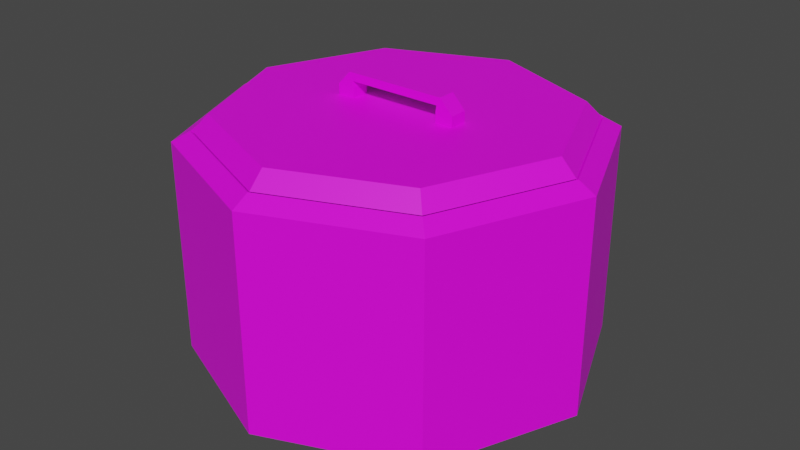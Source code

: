 # Source: sugarjar.blend  (saved by Blender 2.82.7; exported with 4.5.12 LTS)
import bpy
from mathutils import Matrix  # noqa: F401  (used for matrix-valued properties, if any)

bpy.ops.wm.read_factory_settings(use_empty=True)
scene = bpy.context.scene
scene.name = 'Scene'

# ---- collections
col_collection = bpy.data.collections.new('Collection'); scene.collection.children.link(col_collection)

# ---- images (referenced by path relative to the original .blend; pixels are not part of the script)
import os
ASSET_DIR = os.environ.get("B2B_ASSET_DIR", "")  # directory of the original .blend (textures are referenced by path, not embedded)
HERE = os.path.dirname(os.path.abspath(__file__))  # packed textures are extracted next to this script under _unpacked/

def load_image(name, relpath, width, height, colorspace="sRGB"):
    """Load a texture the original file referenced (path relative to the .blend, or extracted next to this script)."""
    p = next((c for c in (os.path.join(HERE, relpath), os.path.join(ASSET_DIR, relpath)) if relpath and os.path.exists(c)), "")
    if p:
        img = bpy.data.images.load(p, check_existing=True)
        img.name = name
    else:  # same state as the original file: an image datablock whose file is absent (Cycles renders it pink)
        img = bpy.data.images.new(name, width, height)
        img.source = "FILE"
        img.filepath = "//" + (relpath or name)
    img.colorspace_settings.name = colorspace
    return img
img_sugarjar = load_image('SugarJar', 'SugarJar.png', 1024, 1024, 'sRGB')

# ---- materials (node trees are filled in below, after node groups)
mat_sugarjar = bpy.data.materials.new('SugarJar')
mat_sugarjar.use_transparent_shadow = False
mat_contents = bpy.data.materials.new('Contents')
mat_contents.use_transparent_shadow = False

# ---- material node trees
mat_sugarjar.use_nodes = True; mat_sugarjar.node_tree.nodes.clear()
_N = mat_sugarjar.node_tree.nodes; _L = mat_sugarjar.node_tree.links
n0 = _N.new('ShaderNodeOutputMaterial'); n0.name = 'Material Output'; n0.location = (300, 300)
n1 = _N.new('ShaderNodeBsdfPrincipled'); n1.name = 'Principled BSDF'; n1.location = (10, 300)
n1.distribution = 'GGX'
n1.subsurface_method = 'BURLEY'
n1.inputs[3].default_value = 1.45
n1.inputs[27].default_value = (0.0, 0.0, 0.0, 1.0)
n1.inputs[28].default_value = 1.0
n2 = _N.new('ShaderNodeTexImage'); n2.name = 'Image Texture'; n2.location = (-280, 280)
n2.image = img_sugarjar
_L.new(n1.outputs[0], n0.inputs[0])
_L.new(n2.outputs[0], n1.inputs[0])
n0.is_active_output = True
mat_contents.use_nodes = True; mat_contents.node_tree.nodes.clear()
_N = mat_contents.node_tree.nodes; _L = mat_contents.node_tree.links
n0 = _N.new('ShaderNodeOutputMaterial'); n0.name = 'Material Output'; n0.location = (300, 300)
n1 = _N.new('ShaderNodeBsdfPrincipled'); n1.name = 'Principled BSDF'; n1.location = (10, 300)
n1.distribution = 'GGX'
n1.subsurface_method = 'BURLEY'
n1.inputs[3].default_value = 1.45
n1.inputs[27].default_value = (0.0, 0.0, 0.0, 1.0)
n1.inputs[28].default_value = 1.0
_L.new(n1.outputs[0], n0.inputs[0])
n0.is_active_output = True

# ---- world
world_world = bpy.data.worlds.new('World'); scene.world = world_world
world_world.use_nodes = True; world_world.node_tree.nodes.clear()
_N = world_world.node_tree.nodes; _L = world_world.node_tree.links
n0 = _N.new('ShaderNodeOutputWorld'); n0.name = 'World Output'; n0.location = (300, 300)
n1 = _N.new('ShaderNodeBackground'); n1.name = 'Background'; n1.location = (10, 300)
n1.inputs[0].default_value = (0.05088, 0.05088, 0.05088, 1.0)
_L.new(n1.outputs[0], n0.inputs[0])
n0.is_active_output = True
world_world.color = (0.05088, 0.05088, 0.05088)
world_world.use_sun_shadow = False
world_world.sun_shadow_jitter_overblur = 0.0

# ---- meshes
me_circle = bpy.data.meshes.new('Circle')
me_circle.from_pydata([(1.33e-08, 0.1644, 0.0), (-0.1163, 0.1163, 0.0), (-0.1644, -3.782e-09, 0.0), (-0.1163, -0.1163, 0.0), (2.767e-08, -0.1644, 0.0), (0.1163, -0.1163, 0.0), (0.1644, 5.366e-09, 0.0), (0.1163, 0.1163, 0.0), (1.117e-08, 7.919e-10, 0.0), (1.134e-08, 0.2249, 0.02137), (-0.1591, 0.1591, 0.02137), (-0.2249, -5.511e-09, 0.02137), (-0.1591, -0.1591, 0.02137), (3.1e-08, -0.2249, 0.02137), (0.1591, -0.1591, 0.02137), (0.2249, 7.004e-09, 0.02137), (0.1591, 0.1591, 0.02137), (1.173e-08, 0.2055, 0.2693), (1.134e-08, 0.2249, 0.2584), (-0.1591, 0.1591, 0.2584), (-0.2249, -5.511e-09, 0.2584), (-0.1591, -0.1591, 0.2584), (3.1e-08, -0.2249, 0.2584), (0.1591, -0.1591, 0.2584), (0.2249, 7.004e-09, 0.2584), (0.1591, 0.1591, 0.2584), (1.188e-08, 0.1927, 0.2591), (-0.1453, 0.1453, 0.2693), (-0.2055, -4.743e-09, 0.2693), (-0.1453, -0.1453, 0.2693), (2.969e-08, -0.2055, 0.2693), (0.1453, -0.1453, 0.2693), (0.2055, 6.692e-09, 0.2693), (0.1453, 0.1453, 0.2693), (1.237e-08, 0.1549, 0.2206), (-0.1362, 0.1362, 0.2591), (-0.1927, -4.335e-09, 0.2591), (-0.1362, -0.1362, 0.2591), (2.873e-08, -0.1927, 0.2591), (0.1362, -0.1362, 0.2591), (0.1927, 6.384e-09, 0.2591), (0.1362, 0.1362, 0.2591), (-0.1095, 0.1095, 0.2206), (-0.1549, -2.708e-09, 0.2206), (-0.1095, -0.1095, 0.2206), (2.573e-08, -0.1549, 0.2206), (0.1095, -0.1095, 0.2206), (0.1549, 6.302e-09, 0.2206), (0.1095, 0.1095, 0.2206), (1.024e-08, 1.725e-09, 0.2206), (-0.1362, 0.1362, 0.1979), (1.188e-08, 0.1927, 0.1979), (-0.1927, -4.335e-09, 0.1979), (-0.1362, -0.1362, 0.1979), (2.873e-08, -0.1927, 0.1979), (0.1362, -0.1362, 0.1979), (0.1927, 6.384e-09, 0.1979), (0.1362, 0.1362, 0.1979)], [], [(0, 8, 2, 1), (6, 8, 0, 7), (5, 4, 8, 6), (2, 8, 4, 3), (11, 20, 19, 10), (13, 22, 21, 12), (15, 24, 23, 14), (9, 18, 25, 16), (7, 16, 15, 6), (5, 14, 13, 4), (3, 12, 11, 2), (1, 10, 9, 0), (0, 9, 16, 7), (6, 15, 14, 5), (4, 13, 12, 3), (2, 11, 10, 1), (22, 30, 29, 21), (24, 32, 31, 23), (18, 17, 33, 25), (19, 27, 17, 18), (16, 25, 24, 15), (14, 23, 22, 13), (12, 21, 20, 11), (10, 19, 18, 9), (27, 35, 26, 17), (29, 37, 36, 28), (31, 39, 38, 30), (33, 41, 40, 32), (20, 28, 27, 19), (25, 33, 32, 24), (23, 31, 30, 22), (21, 29, 28, 20), (37, 53, 52, 36), (39, 55, 54, 38), (41, 57, 56, 40), (36, 52, 50, 35), (17, 26, 41, 33), (32, 40, 39, 31), (30, 38, 37, 29), (28, 36, 35, 27), (34, 42, 43, 49), (47, 48, 34, 49), (46, 47, 49, 45), (43, 44, 45, 49), (35, 50, 51, 26), (26, 51, 57, 41), (40, 56, 55, 39), (38, 54, 53, 37), (34, 51, 50, 42), (42, 50, 52, 43), (43, 52, 53, 44), (44, 53, 54, 45), (45, 54, 55, 46), (46, 55, 56, 47), (47, 56, 57, 48), (48, 57, 51, 34)])
me_circle.polygons.foreach_set('material_index', [0, 0, 0, 0, 0, 0, 0, 0, 0, 0, 0, 0, 0, 0, 0, 0, 0, 0, 0, 0, 0, 0, 0, 0, 0, 0, 0, 0, 0, 0, 0, 0, 0, 0, 0, 0, 0, 0, 0, 0, 1, 1, 1, 1, 0, 0, 0, 0, 1, 1, 1, 1, 1, 1, 1, 1])
_uv = me_circle.uv_layers.new(name='UVMap')
_uv.uv.foreach_set('vector', [0.06442, 0.1086, 0.1752, 0.1507, 0.221, 0.04919, 0.1293, 0.04919, 0.1293, 0.2521, 0.1752, 0.1507, 0.06442, 0.1086, 0.06442, 0.1927, 0.221, 0.2521, 0.2859, 0.1927, 0.1752, 0.1507, 0.1293, 0.2521, 0.221, 0.04919, 0.1752, 0.1507, 0.2859, 0.1927, 0.2859, 0.1086, 0.9357, 0.4335, 0.6864, 0.4335, 0.6864, 0.5995, 0.9357, 0.5995, 0.9357, 0.7168, 0.6864, 0.7168, 0.6864, 0.8827, 0.9357, 0.8827, 0.6864, 0.7168, 0.4371, 0.7168, 0.4371, 0.5509, 0.6864, 0.5509, 0.0, 0.7436, 0.0, 0.972, 0.1811, 0.972, 0.1811, 0.7436, 0.06442, 0.1927, 0.02365, 0.2082, 0.1124, 0.2895, 0.1293, 0.2521, 0.221, 0.2521, 0.2379, 0.2895, 0.3267, 0.2082, 0.2859, 0.1927, 0.2859, 0.1086, 0.3267, 0.09316, 0.2379, 0.01183, 0.221, 0.04919, 0.1293, 0.04919, 0.1124, 0.01183, 0.02365, 0.09316, 0.06442, 0.1086, 0.06442, 0.1086, 0.02365, 0.09316, 0.02365, 0.2082, 0.06442, 0.1927, 0.1293, 0.2521, 0.1124, 0.2895, 0.2379, 0.2895, 0.221, 0.2521, 0.2859, 0.1927, 0.3267, 0.2082, 0.3267, 0.09316, 0.2859, 0.1086, 0.221, 0.04919, 0.2379, 0.01183, 0.1124, 0.01183, 0.1293, 0.04919, 0.5838, 0.3624, 0.5838, 0.3485, 0.4702, 0.3054, 0.4595, 0.3152, 0.5838, 0.2013, 0.599, 0.2013, 0.6461, 0.09715, 0.6353, 0.08732, 0.7597, 0.3624, 0.7597, 0.3485, 0.6461, 0.3054, 0.6353, 0.3152, 0.4595, 0.08732, 0.4702, 0.09715, 0.5838, 0.05402, 0.5838, 0.04012, 0.6864, 0.8341, 0.4371, 0.8341, 0.4371, 0.7168, 0.6864, 0.7168, 0.6864, 0.5509, 0.4371, 0.5509, 0.4371, 0.4335, 0.6864, 0.4335, 0.9357, 0.8827, 0.6864, 0.8827, 0.6864, 1.0, 0.9357, 1.0, 0.9357, 0.5995, 0.6864, 0.5995, 0.6864, 0.7168, 0.9357, 0.7168, 0.4702, 0.09715, 0.4773, 0.1037, 0.5838, 0.06324, 0.5838, 0.05402, 0.4702, 0.3054, 0.4773, 0.2989, 0.4332, 0.2013, 0.4231, 0.2013, 0.6461, 0.09715, 0.6532, 0.1037, 0.7597, 0.06324, 0.7597, 0.05402, 0.6461, 0.3054, 0.6532, 0.2989, 0.6091, 0.2013, 0.599, 0.2013, 0.4079, 0.2013, 0.4231, 0.2013, 0.4702, 0.09715, 0.4595, 0.08732, 0.6353, 0.3152, 0.6461, 0.3054, 0.599, 0.2013, 0.5838, 0.2013, 0.6353, 0.08732, 0.6461, 0.09715, 0.7597, 0.05402, 0.7597, 0.04012, 0.4595, 0.3152, 0.4702, 0.3054, 0.4231, 0.2013, 0.4079, 0.2013, 0.9357, 0.534, 1.0, 0.534, 1.0, 0.4335, 0.9357, 0.4335, 0.9103, 0.1005, 0.9746, 0.1005, 0.9746, 1.436e-08, 0.9103, 0.0, 0.9103, 0.3431, 0.9746, 0.3431, 0.9746, 0.2426, 0.9103, 0.2426, 0.9357, 0.9187, 1.0, 0.9187, 1.0, 0.7766, 0.9357, 0.7766, 0.7597, 0.3485, 0.7597, 0.3393, 0.6532, 0.2989, 0.6461, 0.3054, 0.599, 0.2013, 0.6091, 0.2013, 0.6532, 0.1037, 0.6461, 0.09715, 0.5838, 0.3485, 0.5838, 0.3393, 0.4773, 0.2989, 0.4702, 0.3054, 0.4231, 0.2013, 0.4332, 0.2013, 0.4773, 0.1037, 0.4702, 0.09715, 0.317, 0.4393, 0.2364, 0.3655, 0.1225, 0.3655, 0.1795, 0.4915, 0.2364, 0.6175, 0.317, 0.5437, 0.317, 0.4393, 0.1795, 0.4915, 0.1225, 0.6175, 0.2364, 0.6175, 0.1795, 0.4915, 0.04193, 0.5437, 0.1225, 0.3655, 0.04193, 0.4393, 0.04193, 0.5437, 0.1795, 0.4915, 0.9357, 0.7766, 1.0, 0.7766, 1.0, 0.6761, 0.9357, 0.6761, 0.2454, 0.7436, 0.1811, 0.7436, 0.1811, 0.8857, 0.2454, 0.8857, 0.9103, 0.2426, 0.9746, 0.2426, 0.9746, 0.1005, 0.9103, 0.1005, 0.9357, 0.6761, 1.0, 0.6761, 1.0, 0.534, 0.9357, 0.534, 0.317, 0.4393, 0.3505, 0.4266, 0.2503, 0.3348, 0.2364, 0.3655, 0.2364, 0.3655, 0.2503, 0.3348, 0.1086, 0.3348, 0.1225, 0.3655, 0.1225, 0.3655, 0.1086, 0.3348, 0.008426, 0.4266, 0.04193, 0.4393, 0.04193, 0.4393, 0.008426, 0.4266, 0.008426, 0.5564, 0.04193, 0.5437, 0.04193, 0.5437, 0.008426, 0.5564, 0.1086, 0.6482, 0.1225, 0.6175, 0.1225, 0.6175, 0.1086, 0.6482, 0.2503, 0.6482, 0.2364, 0.6175, 0.2364, 0.6175, 0.2503, 0.6482, 0.3505, 0.5564, 0.317, 0.5437, 0.317, 0.5437, 0.3505, 0.5564, 0.3505, 0.4266, 0.317, 0.4393])
me_circle.materials.append(mat_sugarjar)
me_circle.materials.append(mat_contents)
me_circle.use_remesh_fix_poles = True
me_circle.use_remesh_preserve_attributes = False
me_circle.use_mirror_vertex_groups = False
me_circle.update()
me_circle_001 = bpy.data.meshes.new('Circle.001')
me_circle_001.from_pydata([(-0.144, 0.144, 0.2692), (-0.2036, -4.663e-09, 0.2692), (-0.1909, -4.26e-09, 0.2591), (-0.1869, -3.976e-09, 0.2864), (-0.1322, -0.1322, 0.2864), (0.1322, 0.1322, 0.2864), (-0.07174, -0.009906, 0.2779), (-0.07174, -0.009906, 0.2977), (-0.07174, 0.009906, 0.2779), (-0.07174, 0.009906, 0.2977), (-0.05192, -0.009906, 0.2779), (-0.05192, -0.009906, 0.2977), (-0.05192, 0.009906, 0.2779), (-0.05192, 0.009906, 0.2977), (-0.05707, -0.009906, 0.3132), (-0.05707, 0.009906, 0.3132), (-0.05294, 0.009906, 0.3044), (-0.05294, -0.009906, 0.3044), (0.0, 0.2036, 0.2692), (0.0, 0.1909, 0.2591), (0.144, 0.144, 0.2692), (0.2036, -4.663e-09, 0.2692), (0.144, -0.144, 0.2692), (0.0, -0.2036, 0.2692), (-0.144, -0.144, 0.2692), (0.135, 0.135, 0.2591), (0.1909, -4.26e-09, 0.2591), (0.135, -0.135, 0.2591), (0.0, -0.1909, 0.2591), (-0.135, -0.135, 0.2591), (-0.135, 0.135, 0.2591), (0.0, 0.0, 0.2591), (0.0, 0.1869, 0.2864), (0.1869, -3.976e-09, 0.2864), (0.1322, -0.1322, 0.2864), (0.0, -0.1869, 0.2864), (-0.1322, 0.1322, 0.2864), (0.0, 0.0, 0.2864), (0.07174, -0.009906, 0.2779), (0.07174, -0.009906, 0.2977), (0.07174, 0.009906, 0.2779), (0.07174, 0.009906, 0.2977), (0.05192, -0.009906, 0.2779), (0.05192, -0.009906, 0.2977), (0.05192, 0.009906, 0.2779), (0.05192, 0.009906, 0.2977), (0.05707, -0.009906, 0.3132), (0.05707, 0.009906, 0.3132), (0.05294, 0.009906, 0.3044), (0.05294, -0.009906, 0.3044), (0.0, -0.009906, 0.3132), (0.0, 0.009906, 0.3132), (0.0, 0.009906, 0.3044), (0.0, -0.009906, 0.3044)], [], [(0, 18, 19, 30), (24, 1, 2, 29), (1, 0, 30, 2), (29, 2, 31, 28), (19, 31, 2, 30), (18, 0, 36, 32), (20, 18, 32, 5), (24, 23, 35, 4), (0, 1, 3, 36), (21, 20, 5, 33), (1, 24, 4, 3), (4, 35, 37, 3), (33, 5, 32, 37), (32, 36, 3, 37), (6, 7, 9, 8), (8, 9, 13, 12), (12, 13, 11, 10), (10, 11, 7, 6), (8, 12, 10, 6), (13, 9, 15, 16), (17, 16, 52, 53), (11, 13, 16, 17), (9, 7, 14, 15), (7, 11, 17, 14), (15, 14, 50, 51), (14, 17, 53, 50), (16, 15, 51, 52), (20, 25, 19, 18), (22, 27, 26, 21), (24, 29, 28, 23), (23, 28, 27, 22), (21, 26, 25, 20), (27, 28, 31, 26), (19, 25, 26, 31), (22, 34, 35, 23), (21, 33, 34, 22), (34, 33, 37, 35), (38, 40, 41, 39), (40, 44, 45, 41), (44, 42, 43, 45), (42, 38, 39, 43), (40, 38, 42, 44), (45, 48, 47, 41), (49, 53, 52, 48), (43, 49, 48, 45), (41, 47, 46, 39), (39, 46, 49, 43), (52, 53, 50, 51), (47, 51, 50, 46), (46, 50, 53, 49), (48, 52, 51, 47)])
_uv = me_circle_001.uv_layers.new(name='UVMap')
_uv.uv.foreach_set('vector', [0.7525, 0.45, 0.7493, 0.2496, 0.7488, 0.3543, 0.7211, 0.4484, 0.7516, 0.5746, 0.7498, 0.5123, 0.7193, 0.5122, 0.7204, 0.5761, 0.7498, 0.5123, 0.7525, 0.45, 0.7211, 0.4484, 0.7193, 0.5122, 0.7204, 0.5761, 0.7193, 0.5122, 0.7481, 0.5124, 0.7473, 0.6708, 0.7488, 0.3543, 0.7481, 0.5124, 0.7193, 0.5122, 0.7211, 0.4484, 0.7493, 0.2496, 0.7525, 0.45, 0.7778, 0.449, 0.7486, 0.3561, 0.7442, 0.45, 0.7493, 0.2496, 0.7486, 0.3561, 0.7191, 0.4487, 0.7516, 0.5746, 0.7469, 0.7752, 0.7474, 0.6678, 0.7768, 0.5758, 0.7525, 0.45, 0.7498, 0.5123, 0.7778, 0.5125, 0.7778, 0.449, 0.7462, 0.5123, 0.7442, 0.45, 0.7191, 0.4487, 0.7186, 0.5121, 0.7498, 0.5123, 0.7516, 0.5746, 0.7768, 0.5758, 0.7778, 0.5125, 0.7768, 0.5758, 0.7474, 0.6678, 0.7481, 0.5122, 0.7778, 0.5125, 0.7186, 0.5121, 0.7191, 0.4487, 0.7486, 0.3561, 0.7481, 0.5122, 0.7486, 0.3561, 0.7778, 0.449, 0.7778, 0.5125, 0.7481, 0.5122, 0.7828, 0.2606, 0.7832, 0.2677, 0.7828, 0.2648, 0.7824, 0.2496, 0.7824, 0.2496, 0.7828, 0.2648, 0.7831, 0.2702, 0.7828, 0.2615, 0.7828, 0.2615, 0.7831, 0.2702, 0.7831, 0.2717, 0.7829, 0.2646, 0.7829, 0.2646, 0.7831, 0.2717, 0.7832, 0.2677, 0.7828, 0.2606, 0.7824, 0.2496, 0.7828, 0.2615, 0.7829, 0.2646, 0.7828, 0.2606, 0.7831, 0.2702, 0.7828, 0.2648, 0.7813, 0.2755, 0.7852, 0.2783, 0.781, 0.2794, 0.7852, 0.2783, 0.7863, 0.3434, 0.7822, 0.3491, 0.7831, 0.2717, 0.7831, 0.2702, 0.7852, 0.2783, 0.781, 0.2794, 0.7828, 0.2648, 0.7832, 0.2677, 0.7856, 0.2765, 0.7813, 0.2755, 0.7832, 0.2677, 0.7831, 0.2717, 0.781, 0.2794, 0.7856, 0.2765, 0.7813, 0.2755, 0.7856, 0.2765, 0.7863, 0.364, 0.7778, 0.3484, 0.7856, 0.2765, 0.781, 0.2794, 0.7822, 0.3491, 0.7863, 0.364, 0.7852, 0.2783, 0.7813, 0.2755, 0.7778, 0.3484, 0.7863, 0.3434, 0.7442, 0.45, 0.7757, 0.4486, 0.7488, 0.3543, 0.7493, 0.2496, 0.7439, 0.5745, 0.7753, 0.5762, 0.7767, 0.5124, 0.7462, 0.5123, 0.7516, 0.5746, 0.7204, 0.5761, 0.7473, 0.6708, 0.7469, 0.7752, 0.7469, 0.7752, 0.7473, 0.6708, 0.7753, 0.5762, 0.7439, 0.5745, 0.7462, 0.5123, 0.7767, 0.5124, 0.7757, 0.4486, 0.7442, 0.45, 0.7753, 0.5762, 0.7473, 0.6708, 0.7481, 0.5124, 0.7767, 0.5124, 0.7488, 0.3543, 0.7757, 0.4486, 0.7767, 0.5124, 0.7481, 0.5124, 0.7439, 0.5745, 0.7187, 0.5754, 0.7474, 0.6678, 0.7469, 0.7752, 0.7462, 0.5123, 0.7186, 0.5121, 0.7187, 0.5754, 0.7439, 0.5745, 0.7187, 0.5754, 0.7186, 0.5121, 0.7481, 0.5122, 0.7474, 0.6678, 0.7914, 0.3639, 0.7916, 0.353, 0.7918, 0.346, 0.792, 0.3486, 0.7916, 0.353, 0.7918, 0.349, 0.792, 0.342, 0.7918, 0.346, 0.7918, 0.349, 0.7917, 0.352, 0.7919, 0.3431, 0.792, 0.342, 0.7917, 0.352, 0.7914, 0.3639, 0.792, 0.3486, 0.7919, 0.3431, 0.7916, 0.353, 0.7914, 0.3639, 0.7917, 0.352, 0.7918, 0.349, 0.792, 0.342, 0.7941, 0.3347, 0.7903, 0.3374, 0.7918, 0.346, 0.7898, 0.3346, 0.7906, 0.2645, 0.7947, 0.2701, 0.7941, 0.3347, 0.7919, 0.3431, 0.7898, 0.3346, 0.7941, 0.3347, 0.792, 0.342, 0.7918, 0.346, 0.7903, 0.3374, 0.7946, 0.3376, 0.792, 0.3486, 0.792, 0.3486, 0.7946, 0.3376, 0.7898, 0.3346, 0.7919, 0.3431, 0.7947, 0.26, 0.7947, 0.2496, 0.7993, 0.2496, 0.7993, 0.26, 0.7903, 0.3374, 0.7863, 0.2651, 0.7947, 0.2496, 0.7946, 0.3376, 0.7946, 0.3376, 0.7947, 0.2496, 0.7906, 0.2645, 0.7898, 0.3346, 0.7941, 0.3347, 0.7947, 0.2701, 0.7863, 0.2651, 0.7903, 0.3374])
me_circle_001.materials.append(mat_sugarjar)
me_circle_001.use_remesh_fix_poles = True
me_circle_001.use_remesh_preserve_attributes = False
me_circle_001.use_mirror_vertex_groups = False
me_circle_001.update()

# ---- objects
ob_sugar_jar = bpy.data.objects.new('Sugar Jar', me_circle)
ob_lid = bpy.data.objects.new('Lid', me_circle_001)

# ---- transforms, parenting, visibility, modifiers, constraints
ob_sugar_jar.location = (0.0, 0.0, 0.0)
ob_sugar_jar.lineart.crease_threshold = 0.0
ob_lid.location = (0.0, 0.0, 0.0)
ob_lid.lineart.crease_threshold = 0.0

# ---- collection membership
col_collection.objects.link(ob_sugar_jar)
col_collection.objects.link(ob_lid)

# ---- scene / render settings (as saved in the file)
scene.frame_start = 1; scene.frame_end = 250; scene.frame_set(1)
scene.render.engine = 'BLENDER_EEVEE_NEXT'
scene.cycles.use_denoising = False
scene.cycles.samples = 128
scene.cycles.sampling_pattern = 'TABULATED_SOBOL'
scene.cycles.use_adaptive_sampling = False
scene.cycles.use_light_tree = False
scene.view_settings.view_transform = 'Filmic'
bpy.context.view_layer.update()

# ---- added for rendering (the .blend has no active camera and no usable light): camera, sun
cam_auto = bpy.data.cameras.new('AutoCamera')
cam_auto.lens = 50.0
cam_auto.sensor_width = 36.0
cam_auto.clip_end = 1000.0
ob_auto_camera = bpy.data.objects.new('AutoCamera', cam_auto)
scene.collection.objects.link(ob_auto_camera)
ob_auto_camera.location = (0.656107, -0.787328, 0.681468)
ob_auto_camera.rotation_euler = (1.09748, -7.21219e-08, 0.694738)
scene.camera = ob_auto_camera
light_auto_sun = bpy.data.lights.new('AutoSun', 'SUN')
light_auto_sun.energy = 3.0
light_auto_sun.angle = 0.0523599
ob_auto_sun = bpy.data.objects.new('AutoSun', light_auto_sun)
scene.collection.objects.link(ob_auto_sun)
ob_auto_sun.rotation_euler = (0.872665, 0.174533, 0.523599)
bpy.context.view_layer.update()
